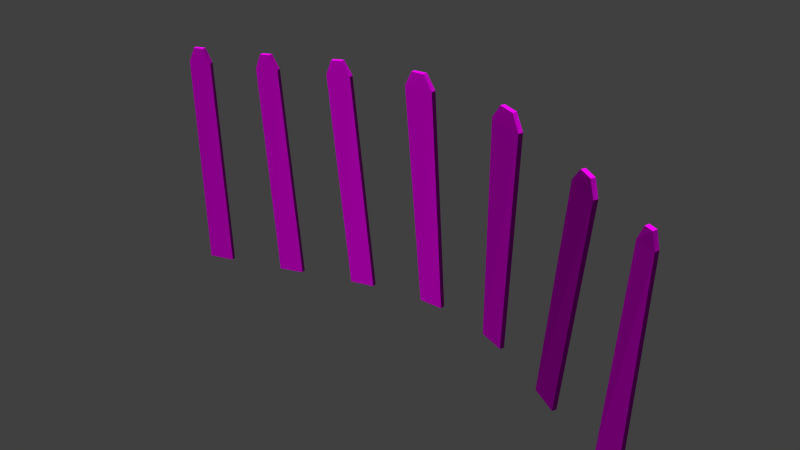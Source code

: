 # Source: decoration_signs_fence_2_small.blend  (saved by Blender 2.70.0; exported with 4.5.12 LTS)
import bpy
from mathutils import Matrix  # noqa: F401  (used for matrix-valued properties, if any)

bpy.ops.wm.read_factory_settings(use_empty=True)
scene = bpy.context.scene
scene.name = 'Scene'

# ---- collections
col_collection_1 = bpy.data.collections.new('Collection 1'); scene.collection.children.link(col_collection_1)

# ---- images (referenced by path relative to the original .blend; pixels are not part of the script)
import os
ASSET_DIR = os.environ.get("B2B_ASSET_DIR", "")  # directory of the original .blend (textures are referenced by path, not embedded)
HERE = os.path.dirname(os.path.abspath(__file__))  # packed textures are extracted next to this script under _unpacked/

def load_image(name, relpath, width, height, colorspace="sRGB"):
    """Load a texture the original file referenced (path relative to the .blend, or extracted next to this script)."""
    p = next((c for c in (os.path.join(HERE, relpath), os.path.join(ASSET_DIR, relpath)) if relpath and os.path.exists(c)), "")
    if p:
        img = bpy.data.images.load(p, check_existing=True)
        img.name = name
    else:  # same state as the original file: an image datablock whose file is absent (Cycles renders it pink)
        img = bpy.data.images.new(name, width, height)
        img.source = "FILE"
        img.filepath = "//" + (relpath or name)
    img.colorspace_settings.name = colorspace
    return img
img_decoration_signs_wood_2_diffuse_jpg = load_image('decoration_signs_wood_2_diffuse.jpg', 'Texturen/decoration_signs_wood_2_diffuse.jpg', 1024, 1024, 'sRGB')
img_decoration_signs_wood_2_normal_jpg = load_image('decoration_signs_wood_2_normal.jpg', 'Texturen/decoration_signs_wood_2_normal.jpg', 1024, 1024, 'sRGB')

# ---- materials (node trees are filled in below, after node groups)
mat_decoration_signs_fence_2_small_wood_2 = bpy.data.materials.new('decoration_signs_fence_2_small_wood_2')
mat_decoration_signs_fence_2_small_wood_2.alpha_threshold = 0.0
mat_decoration_signs_fence_2_small_wood_2.roughness = 0.5
mat_decoration_signs_fence_2_small_wood_2.line_color = (0.0, 0.0, 0.0, 1.0)

# ---- material node trees
mat_decoration_signs_fence_2_small_wood_2.use_nodes = True; mat_decoration_signs_fence_2_small_wood_2.node_tree.nodes.clear()
_N = mat_decoration_signs_fence_2_small_wood_2.node_tree.nodes; _L = mat_decoration_signs_fence_2_small_wood_2.node_tree.links
n0 = _N.new('ShaderNodeOutputMaterial'); n0.name = 'Material Output'; n0.location = (300, 300)
n1 = _N.new('ShaderNodeBsdfDiffuse'); n1.name = 'Diffuse BSDF'; n1.location = (10, 300)
n2 = _N.new('ShaderNodeTexImage'); n2.name = 'Image Texture'; n2.location = (-437, 322)
n2.width = 140
n2.image = img_decoration_signs_wood_2_diffuse_jpg
n3 = _N.new('ShaderNodeNormalMap'); n3.name = 'Normal Map'; n3.location = (-211, 106)
n4 = _N.new('ShaderNodeTexCoord'); n4.name = 'Texture Coordinate'; n4.location = (-684, 267)
n5 = _N.new('ShaderNodeTexImage'); n5.name = 'Image Texture.001'; n5.location = (-434, 111)
n5.width = 140
n5.image = img_decoration_signs_wood_2_normal_jpg
_L.new(n1.outputs[0], n0.inputs[0])
_L.new(n4.outputs[2], n2.inputs[0])
_L.new(n4.outputs[2], n5.inputs[0])
_L.new(n2.outputs[0], n1.inputs[0])
_L.new(n5.outputs[0], n3.inputs[1])
_L.new(n3.outputs[0], n1.inputs[2])
n0.is_active_output = True

# ---- world
world_world = bpy.data.worlds.new('World'); scene.world = world_world
world_world.color = (0.05088, 0.05088, 0.05088)
world_world.use_sun_shadow = False
world_world.sun_shadow_jitter_overblur = 0.0
world_world.cycles.sampling_method = 'MANUAL'
world_world.cycles.sample_map_resolution = 256

# ---- meshes
me_cube_003 = bpy.data.meshes.new('Cube.003')
me_cube_003.from_pydata([(-0.5446, 0.07607, 0.005718), (-0.5559, 0.1159, 0.005721), (-0.3177, 0.1828, 0.01368), (-0.3067, 0.1429, 0.01367), (-0.5924, 0.06236, 2.005), (-0.6037, 0.1022, 2.005), (-0.3935, 0.1612, 2.012), (-0.3825, 0.1213, 2.012), (-0.5385, 0.07759, 2.138), (-0.5498, 0.1174, 2.138), (-0.4557, 0.1439, 2.141), (-0.4446, 0.104, 2.141), (0.2179, 0.2819, 0.04339), (0.2079, 0.322, 0.04346), (0.4479, 0.3794, 0.06215), (0.4571, 0.3391, 0.06202), (0.08449, 0.2451, 2.039), (0.07449, 0.2852, 2.039), (0.2922, 0.3372, 2.056), (0.3014, 0.2969, 2.055), (0.1343, 0.2571, 2.174), (0.1245, 0.2973, 2.174), (0.2222, 0.3207, 2.181), (0.2316, 0.2804, 2.181), (0.9864, 0.4436, 0.1109), (0.9798, 0.4845, 0.1113), (1.224, 0.5182, 0.1355), (1.229, 0.4771, 0.1349), (0.7984, 0.3949, 2.101), (0.7918, 0.4357, 2.102), (1.034, 0.4692, 2.126), (1.039, 0.428, 2.125), (0.8507, 0.4016, 2.238), (0.8446, 0.4426, 2.239), (0.9539, 0.4577, 2.25), (0.9592, 0.4167, 2.249), (1.764, 0.5041, 0.1825), (1.765, 0.5454, 0.1836), (2.011, 0.5299, 0.1983), (2.007, 0.4888, 0.197), (1.619, 0.4562, 2.177), (1.62, 0.4976, 2.178), (1.916, 0.4788, 2.195), (1.911, 0.4376, 2.194), (1.689, 0.4504, 2.313), (1.691, 0.4918, 2.314), (1.826, 0.4832, 2.322), (1.822, 0.442, 2.321), (2.533, 0.385, 0.1992), (2.545, 0.4247, 0.2004), (2.779, 0.3473, 0.1845), (2.765, 0.3085, 0.1834), (2.596, 0.3014, 2.196), (2.608, 0.3411, 2.198), (2.923, 0.2371, 2.176), (2.908, 0.1983, 2.175), (2.688, 0.2693, 2.323), (2.701, 0.3088, 2.324), (2.845, 0.2609, 2.314), (2.832, 0.2219, 2.313), (3.259, 0.09963, 0.1142), (3.276, 0.1372, 0.1149), (3.498, 0.03622, 0.07364), (3.481, -0.001498, 0.07286), (3.535, -0.06566, 2.088), (3.552, -0.02805, 2.089), (3.793, -0.1379, 2.044), (3.776, -0.1757, 2.043), (3.622, -0.1084, 2.205), (3.64, -0.07077, 2.206), (3.749, -0.1208, 2.185), (3.732, -0.1584, 2.184), (3.983, -0.2048, -0.01312), (3.996, -0.1658, -0.0118), (4.231, -0.2408, -0.03877), (4.219, -0.2805, -0.04034), (4.204, -0.3504, 1.969), (4.218, -0.3114, 1.971), (4.378, -0.3629, 1.952), (4.367, -0.4026, 1.95), (4.263, -0.3751, 2.093), (4.276, -0.3359, 2.095), (4.346, -0.3584, 2.087), (4.334, -0.3979, 2.085)], [], [(4, 5, 1, 0), (6, 7, 3, 2), (7, 4, 0, 3), (4, 7, 11, 8), (11, 10, 9, 8), (7, 6, 10, 11), (5, 4, 8, 9), (16, 17, 13, 12), (18, 19, 15, 14), (19, 16, 12, 15), (16, 19, 23, 20), (23, 22, 21, 20), (19, 18, 22, 23), (17, 16, 20, 21), (28, 29, 25, 24), (30, 31, 27, 26), (31, 28, 24, 27), (28, 31, 35, 32), (35, 34, 33, 32), (31, 30, 34, 35), (29, 28, 32, 33), (40, 41, 37, 36), (42, 43, 39, 38), (43, 40, 36, 39), (40, 43, 47, 44), (47, 46, 45, 44), (43, 42, 46, 47), (41, 40, 44, 45), (52, 53, 49, 48), (54, 55, 51, 50), (55, 52, 48, 51), (52, 55, 59, 56), (59, 58, 57, 56), (55, 54, 58, 59), (53, 52, 56, 57), (64, 65, 61, 60), (66, 67, 63, 62), (67, 64, 60, 63), (64, 67, 71, 68), (71, 70, 69, 68), (67, 66, 70, 71), (65, 64, 68, 69), (76, 77, 73, 72), (78, 79, 75, 74), (79, 76, 72, 75), (76, 79, 83, 80), (83, 82, 81, 80), (79, 78, 82, 83), (77, 76, 80, 81)])
_uv = me_cube_003.uv_layers.new(name='UVMap')
_uv.uv.foreach_set('vector', [0.7335, 0.9235, 0.7136, 0.9428, 0.7134, 0.004271, 0.7334, 0.004124, 0.8628, 0.9548, 0.8393, 0.9258, 0.8399, 0.004124, 0.8626, 0.004957, 0.8393, 0.9258, 0.7335, 0.9235, 0.7334, 0.004124, 0.8399, 0.004124, 0.7335, 0.9235, 0.8393, 0.9258, 0.7989, 0.9713, 0.7715, 0.9712, 0.7989, 0.9713, 0.805, 0.9964, 0.7464, 0.9965, 0.7715, 0.9712, 0.8393, 0.9258, 0.8628, 0.9548, 0.805, 0.9964, 0.7989, 0.9713, 0.7136, 0.9428, 0.7335, 0.9235, 0.7715, 0.9712, 0.7464, 0.9965, 0.7335, 0.9235, 0.7136, 0.9428, 0.7134, 0.004271, 0.7334, 0.004124, 0.8628, 0.9548, 0.8393, 0.9258, 0.8399, 0.004124, 0.8626, 0.004957, 0.8393, 0.9258, 0.7335, 0.9235, 0.7334, 0.004124, 0.8399, 0.004124, 0.7335, 0.9235, 0.8393, 0.9258, 0.7989, 0.9713, 0.7715, 0.9712, 0.7989, 0.9713, 0.805, 0.9964, 0.7464, 0.9965, 0.7715, 0.9712, 0.8393, 0.9258, 0.8628, 0.9548, 0.805, 0.9964, 0.7989, 0.9713, 0.7136, 0.9428, 0.7335, 0.9235, 0.7715, 0.9712, 0.7464, 0.9965, 0.7335, 0.9235, 0.7136, 0.9428, 0.7134, 0.004271, 0.7334, 0.004124, 0.8628, 0.9548, 0.8393, 0.9258, 0.8399, 0.004124, 0.8626, 0.004957, 0.8393, 0.9258, 0.7335, 0.9235, 0.7334, 0.004124, 0.8399, 0.004124, 0.7335, 0.9235, 0.8393, 0.9258, 0.7989, 0.9713, 0.7715, 0.9712, 0.7989, 0.9713, 0.805, 0.9964, 0.7464, 0.9965, 0.7715, 0.9712, 0.8393, 0.9258, 0.8628, 0.9548, 0.805, 0.9964, 0.7989, 0.9713, 0.7136, 0.9428, 0.7335, 0.9235, 0.7715, 0.9712, 0.7464, 0.9965, 0.7335, 0.9235, 0.7136, 0.9428, 0.7134, 0.004271, 0.7334, 0.004124, 0.8628, 0.9548, 0.8393, 0.9258, 0.8399, 0.004124, 0.8626, 0.004957, 0.8393, 0.9258, 0.7335, 0.9235, 0.7334, 0.004124, 0.8399, 0.004124, 0.7335, 0.9235, 0.8393, 0.9258, 0.7989, 0.9713, 0.7715, 0.9712, 0.7989, 0.9713, 0.805, 0.9964, 0.7464, 0.9965, 0.7715, 0.9712, 0.8393, 0.9258, 0.8628, 0.9548, 0.805, 0.9964, 0.7989, 0.9713, 0.7136, 0.9428, 0.7335, 0.9235, 0.7715, 0.9712, 0.7464, 0.9965, 0.7335, 0.9235, 0.7136, 0.9428, 0.7134, 0.004271, 0.7334, 0.004124, 0.8628, 0.9548, 0.8393, 0.9258, 0.8399, 0.004124, 0.8626, 0.004957, 0.8393, 0.9258, 0.7335, 0.9235, 0.7334, 0.004124, 0.8399, 0.004124, 0.7335, 0.9235, 0.8393, 0.9258, 0.7989, 0.9713, 0.7715, 0.9712, 0.7989, 0.9713, 0.805, 0.9964, 0.7464, 0.9965, 0.7715, 0.9712, 0.8393, 0.9258, 0.8628, 0.9548, 0.805, 0.9964, 0.7989, 0.9713, 0.7136, 0.9428, 0.7335, 0.9235, 0.7715, 0.9712, 0.7464, 0.9965, 0.7335, 0.9235, 0.7136, 0.9428, 0.7134, 0.004271, 0.7334, 0.004124, 0.8628, 0.9548, 0.8393, 0.9258, 0.8399, 0.004124, 0.8626, 0.004957, 0.8393, 0.9258, 0.7335, 0.9235, 0.7334, 0.004124, 0.8399, 0.004124, 0.7335, 0.9235, 0.8393, 0.9258, 0.7989, 0.9713, 0.7715, 0.9712, 0.7989, 0.9713, 0.805, 0.9964, 0.7464, 0.9965, 0.7715, 0.9712, 0.8393, 0.9258, 0.8628, 0.9548, 0.805, 0.9964, 0.7989, 0.9713, 0.7136, 0.9428, 0.7335, 0.9235, 0.7715, 0.9712, 0.7464, 0.9965, 0.7335, 0.9235, 0.7136, 0.9428, 0.7134, 0.004271, 0.7334, 0.004124, 0.8628, 0.9548, 0.8393, 0.9258, 0.8399, 0.004124, 0.8626, 0.004957, 0.8393, 0.9258, 0.7335, 0.9235, 0.7334, 0.004124, 0.8399, 0.004124, 0.7335, 0.9235, 0.8393, 0.9258, 0.7989, 0.9713, 0.7715, 0.9712, 0.7989, 0.9713, 0.805, 0.9964, 0.7464, 0.9965, 0.7715, 0.9712, 0.8393, 0.9258, 0.8628, 0.9548, 0.805, 0.9964, 0.7989, 0.9713, 0.7136, 0.9428, 0.7335, 0.9235, 0.7715, 0.9712, 0.7464, 0.9965])
me_cube_003.materials.append(mat_decoration_signs_fence_2_small_wood_2)
me_cube_003.use_remesh_preserve_volume = False
me_cube_003.use_remesh_preserve_attributes = False
me_cube_003.use_mirror_vertex_groups = False
me_cube_003.update()

# ---- objects
ob_cube_001 = bpy.data.objects.new('Cube.001', me_cube_003)

# ---- transforms, parenting, visibility, modifiers, constraints
ob_cube_001.location = (0.9586, 0.0, 0.0)
ob_cube_001.lineart.crease_threshold = 0.0

# ---- collection membership
col_collection_1.objects.link(ob_cube_001)

# ---- scene / render settings (as saved in the file)
scene.frame_start = 1; scene.frame_end = 250; scene.frame_set(1)
scene.render.engine = 'CYCLES'
scene.render.resolution_percentage = 50
scene.render.dither_intensity = 0.0
scene.cycles.use_denoising = False
scene.cycles.samples = 10
scene.cycles.sampling_pattern = 'TABULATED_SOBOL'
scene.cycles.light_sampling_threshold = 0.0
scene.cycles.use_adaptive_sampling = False
scene.cycles.use_light_tree = False
scene.cycles.blur_glossy = 0.0
scene.cycles.volume_bounces = 1
scene.cycles.pixel_filter_type = 'GAUSSIAN'
scene.cycles.sample_clamp_indirect = 0.0
scene.view_settings.view_transform = 'Standard'
bpy.context.view_layer.update()

# ---- added for rendering (the .blend has no active camera and no usable light): camera, sun
cam_auto = bpy.data.cameras.new('AutoCamera')
cam_auto.lens = 50.0
cam_auto.sensor_width = 36.0
cam_auto.clip_end = 1000.0
ob_auto_camera = bpy.data.objects.new('AutoCamera', cam_auto)
scene.collection.objects.link(ob_auto_camera)
ob_auto_camera.location = (8.02299, -6.14107, 5.28355)
ob_auto_camera.rotation_euler = (1.09748, -7.21219e-08, 0.694738)
scene.camera = ob_auto_camera
light_auto_sun = bpy.data.lights.new('AutoSun', 'SUN')
light_auto_sun.energy = 3.0
light_auto_sun.angle = 0.0523599
ob_auto_sun = bpy.data.objects.new('AutoSun', light_auto_sun)
scene.collection.objects.link(ob_auto_sun)
ob_auto_sun.rotation_euler = (0.872665, 0.174533, 0.523599)
bpy.context.view_layer.update()
